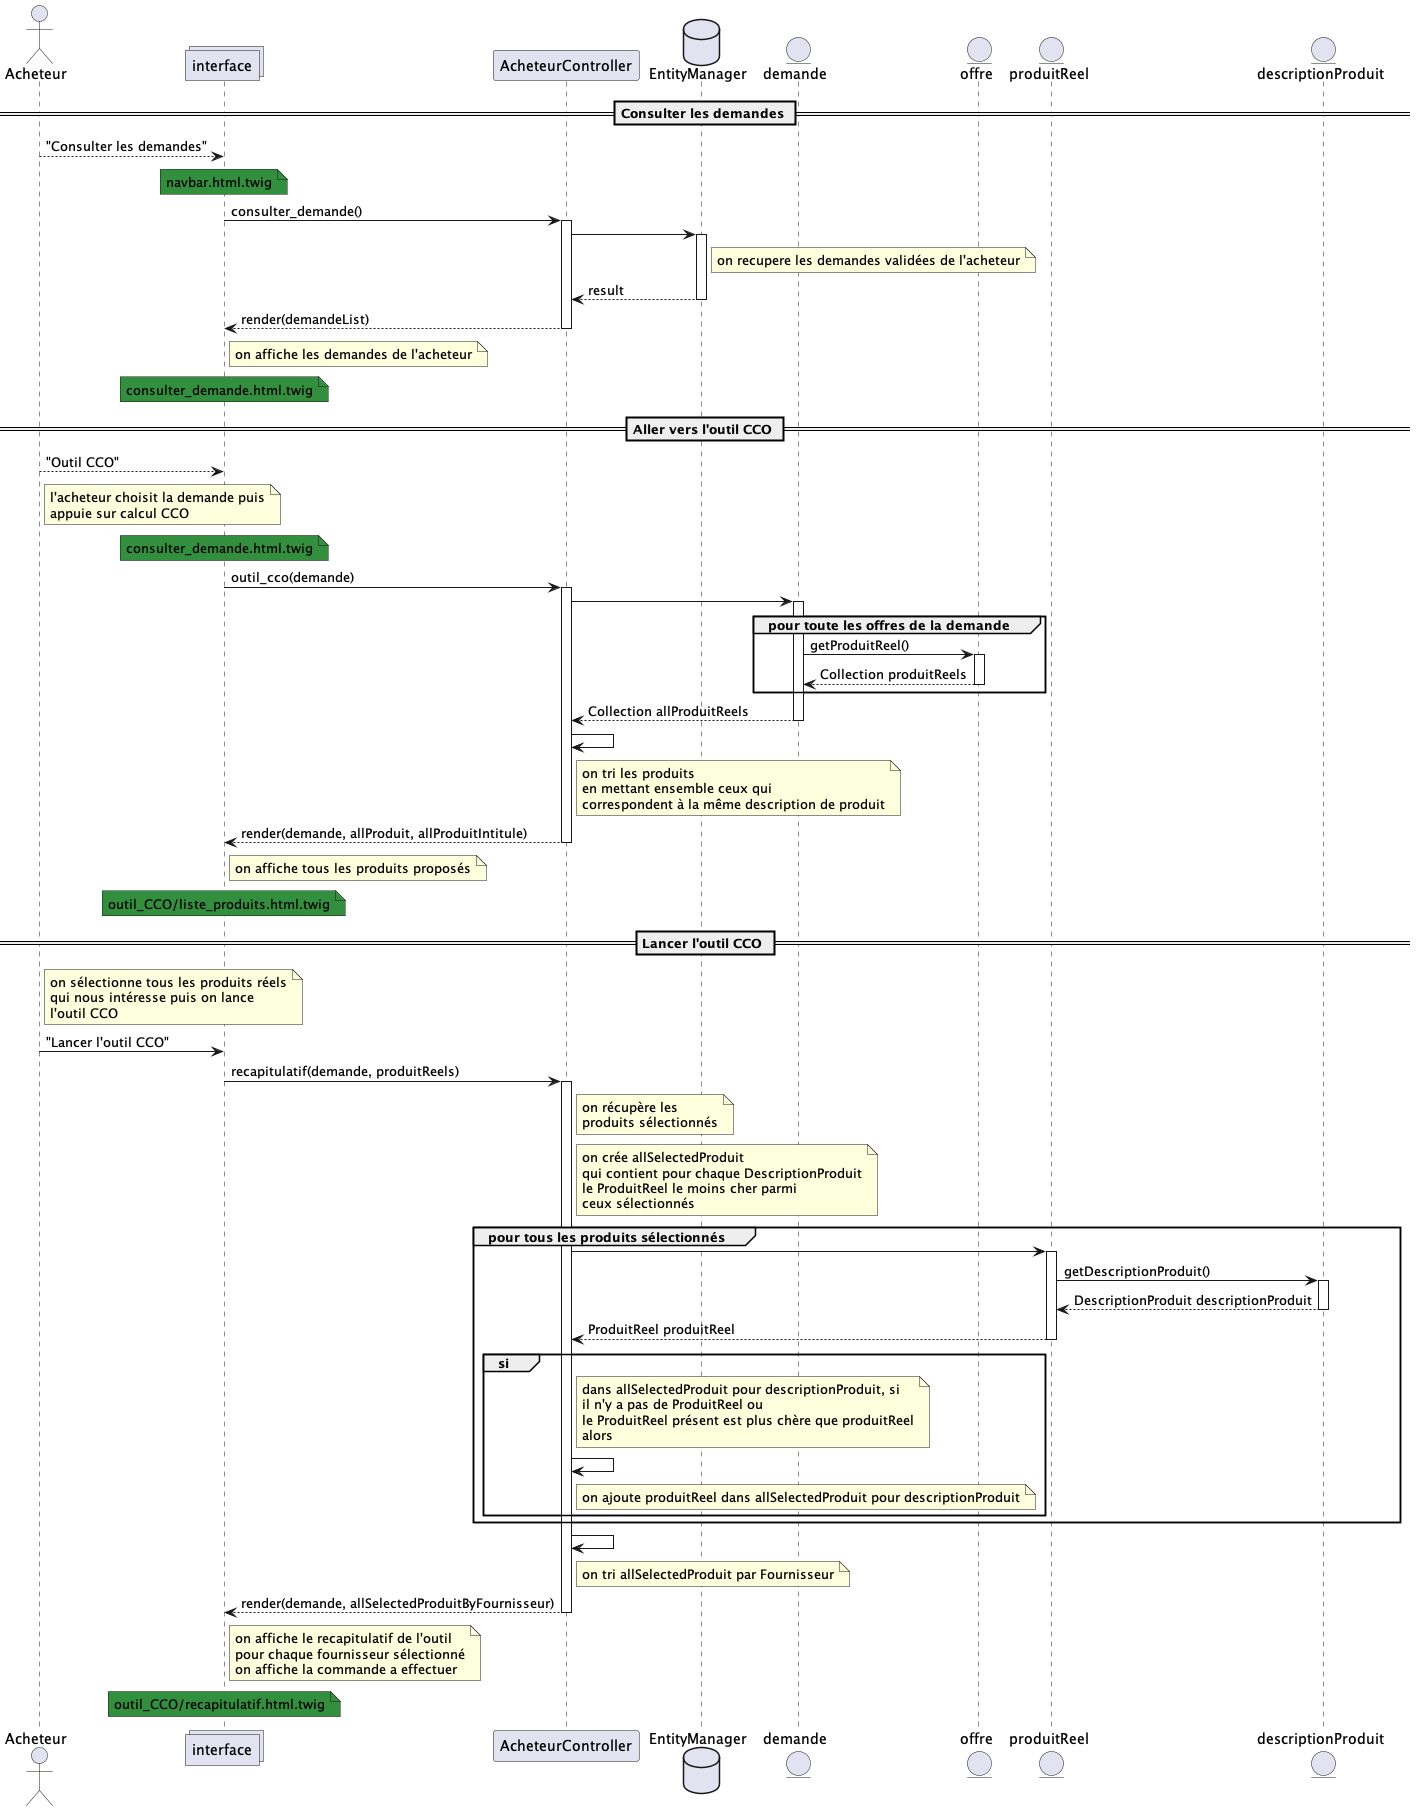

The diagram above was rendered by PlantUML. Its source (embedded in the PNG):
@startuml
'https://plantuml.com/sequence-diagram

' UTILISATEURS
actor Acheteur as acheteur

' PAGES
collections interface as interface

' CONTROLLER
participant AcheteurController as AC

' DATABASE
database EntityManager as db


' ENTITY
entity demande as demande
entity offre as offre
entity produitReel as pr
entity descriptionProduit as pd

== Consulter les demandes ==


'Consulter les demandes
acheteur --> interface : "Consulter les demandes"
note over interface #318f3d: navbar.html.twig

interface -> AC : consulter_demande()
activate AC

AC -> db
activate db
note right of db
on recupere les demandes validées de l'acheteur
end note
return result

return render(demandeList)

note right of interface : on affiche les demandes de l'acheteur

note over interface #318f3d: consulter_demande.html.twig

== Aller vers l'outil CCO ==
'Appliquer l'outil CCO

acheteur --> interface : "Outil CCO"
note right of acheteur
l'acheteur choisit la demande puis
appuie sur calcul CCO
end note
note over interface #318f3d: consulter_demande.html.twig

interface -> AC : outil_cco(demande)
activate AC

AC -> demande
activate demande

group pour toute les offres de la demande
demande -> offre : getProduitReel()
activate offre
return Collection produitReels

end

return Collection allProduitReels

AC -> AC
note right of AC
on tri les produits
en mettant ensemble ceux qui
correspondent à la même description de produit
end note

return render(demande, allProduit, allProduitIntitule)

note right of interface
on affiche tous les produits proposés
end note

note over interface #318f3d: outil_CCO/liste_produits.html.twig

== Lancer l'outil CCO ==

note right of acheteur
on sélectionne tous les produits réels
qui nous intéresse puis on lance
l'outil CCO
end note

acheteur -> interface : "Lancer l'outil CCO"

interface -> AC : recapitulatif(demande, produitReels)

activate AC

note right of AC
on récupère les
produits sélectionnés
end note

note right of AC
on crée allSelectedProduit
qui contient pour chaque DescriptionProduit
le ProduitReel le moins cher parmi
ceux sélectionnés
end note

group pour tous les produits sélectionnés

AC -> pr
activate pr
pr -> pd : getDescriptionProduit()
activate pd
return DescriptionProduit descriptionProduit

return ProduitReel produitReel
group si
note right of AC
dans allSelectedProduit pour descriptionProduit, si
il n'y a pas de ProduitReel ou
le ProduitReel présent est plus chère que produitReel
alors
end note

AC -> AC

note right of AC
on ajoute produitReel dans allSelectedProduit pour descriptionProduit
end note

end
end

AC -> AC
note right of AC
on tri allSelectedProduit par Fournisseur
end note

return render(demande, allSelectedProduitByFournisseur)

note right of interface
on affiche le recapitulatif de l'outil
pour chaque fournisseur sélectionné
on affiche la commande a effectuer
end note

note over interface #318f3d: outil_CCO/recapitulatif.html.twig

@enduml